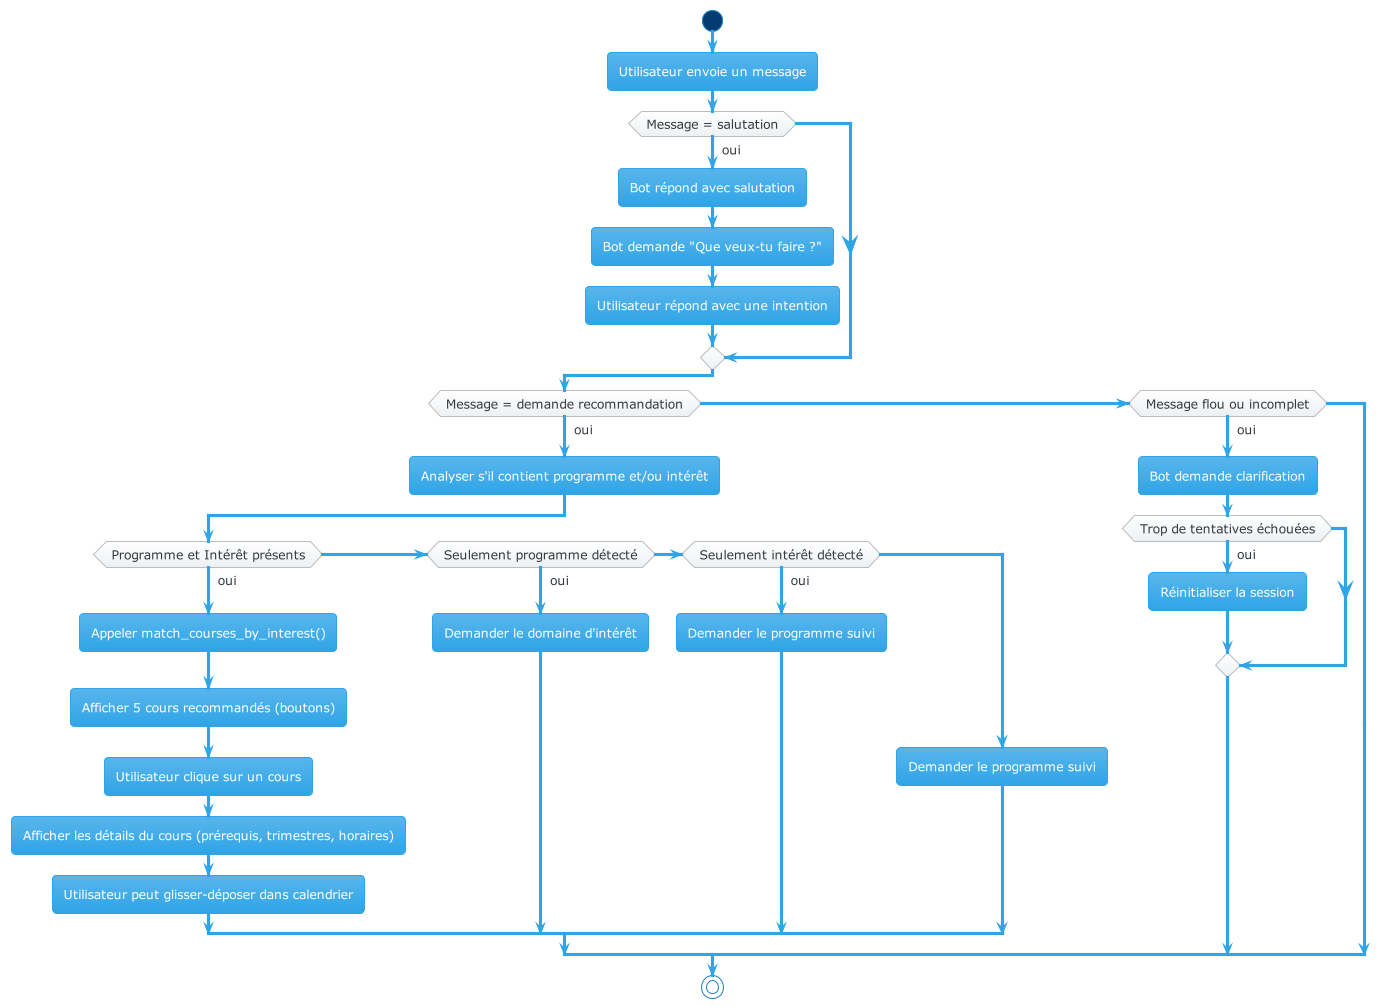

The diagram above was rendered by PlantUML. Its source (embedded in the PNG):
@startuml
!theme cerulean
start

:Utilisateur envoie un message;

if (Message = salutation) then (oui)
    :Bot répond avec salutation;
    :Bot demande "Que veux-tu faire ?";
    :Utilisateur répond avec une intention;
endif

if (Message = demande recommandation) then (oui)
    :Analyser s'il contient programme et/ou intérêt;
    
    if (Programme et Intérêt présents) then (oui)
        :Appeler match_courses_by_interest();
        :Afficher 5 cours recommandés (boutons);
        
        :Utilisateur clique sur un cours;
        :Afficher les détails du cours (prérequis, trimestres, horaires);
        :Utilisateur peut glisser-déposer dans calendrier;
        
    elseif (Seulement programme détecté) then (oui)
        :Demander le domaine d'intérêt;
        
    elseif (Seulement intérêt détecté) then (oui)
        :Demander le programme suivi;
        
    else
        :Demander le programme suivi;
    endif

elseif (Message flou ou incomplet) then (oui)
    :Bot demande clarification;
    if (Trop de tentatives échouées) then (oui)
        :Réinitialiser la session;
    endif
endif

stop
@enduml